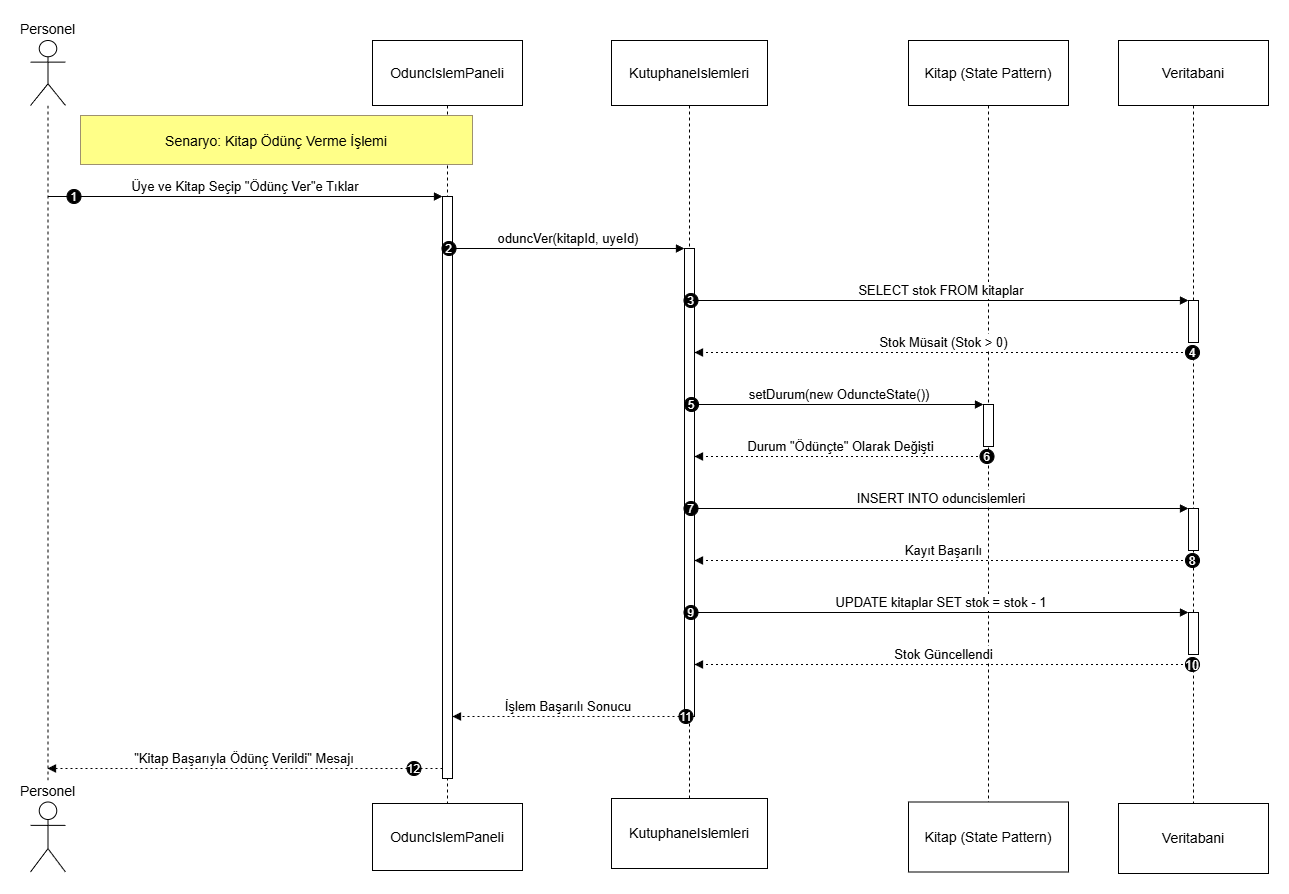

The diagram above was exported from draw.io. Its source (the exported page's mxGraphModel, read from the mxfile embedded in the PNG):
<mxGraphModel dx="1906" dy="971" grid="1" gridSize="10" guides="1" tooltips="1" connect="1" arrows="1" fold="1" page="1" pageScale="1" pageWidth="827" pageHeight="1169" math="0" shadow="0">
  <root>
    <mxCell id="0" />
    <mxCell id="1" parent="0" />
    <mxCell id="iotDUqp-eIxNVGHRhe4W-1" parent="1" style="shape=umlLifeline;perimeter=lifelinePerimeter;whiteSpace=wrap;container=1;dropTarget=0;collapsible=0;recursiveResize=0;outlineConnect=0;portConstraint=eastwest;newEdgeStyle={&quot;edgeStyle&quot;:&quot;elbowEdgeStyle&quot;,&quot;elbow&quot;:&quot;vertical&quot;,&quot;curved&quot;:0,&quot;rounded&quot;:0};participant=umlActor;verticalAlign=bottom;labelPosition=center;verticalLabelPosition=top;align=center;size=65;fontSize=14;" value="Personel" vertex="1">
      <mxGeometry height="740" width="35" x="20" y="20" as="geometry" />
    </mxCell>
    <mxCell id="iotDUqp-eIxNVGHRhe4W-2" parent="1" style="shape=umlLifeline;perimeter=lifelinePerimeter;whiteSpace=wrap;container=1;dropTarget=0;collapsible=0;recursiveResize=0;outlineConnect=0;portConstraint=eastwest;newEdgeStyle={&quot;edgeStyle&quot;:&quot;elbowEdgeStyle&quot;,&quot;elbow&quot;:&quot;vertical&quot;,&quot;curved&quot;:0,&quot;rounded&quot;:0};size=65;fontSize=14;" value="OduncIslemPaneli" vertex="1">
      <mxGeometry height="770" width="150" x="362" y="20" as="geometry" />
    </mxCell>
    <mxCell id="iotDUqp-eIxNVGHRhe4W-3" parent="iotDUqp-eIxNVGHRhe4W-2" style="points=[];perimeter=orthogonalPerimeter;outlineConnect=0;targetShapes=umlLifeline;portConstraint=eastwest;newEdgeStyle={&quot;edgeStyle&quot;:&quot;elbowEdgeStyle&quot;,&quot;elbow&quot;:&quot;vertical&quot;,&quot;curved&quot;:0,&quot;rounded&quot;:0}" value="" vertex="1">
      <mxGeometry height="582" width="10" x="70" y="156" as="geometry" />
    </mxCell>
    <mxCell id="iotDUqp-eIxNVGHRhe4W-4" parent="1" style="shape=umlLifeline;perimeter=lifelinePerimeter;whiteSpace=wrap;container=1;dropTarget=0;collapsible=0;recursiveResize=0;outlineConnect=0;portConstraint=eastwest;newEdgeStyle={&quot;edgeStyle&quot;:&quot;elbowEdgeStyle&quot;,&quot;elbow&quot;:&quot;vertical&quot;,&quot;curved&quot;:0,&quot;rounded&quot;:0};size=65;fontSize=14;" value="KutuphaneIslemleri" vertex="1">
      <mxGeometry height="760" width="156" x="601" y="20" as="geometry" />
    </mxCell>
    <mxCell id="iotDUqp-eIxNVGHRhe4W-5" parent="iotDUqp-eIxNVGHRhe4W-4" style="points=[];perimeter=orthogonalPerimeter;outlineConnect=0;targetShapes=umlLifeline;portConstraint=eastwest;newEdgeStyle={&quot;edgeStyle&quot;:&quot;elbowEdgeStyle&quot;,&quot;elbow&quot;:&quot;vertical&quot;,&quot;curved&quot;:0,&quot;rounded&quot;:0}" value="" vertex="1">
      <mxGeometry height="468" width="10" x="73" y="208" as="geometry" />
    </mxCell>
    <mxCell id="iotDUqp-eIxNVGHRhe4W-6" parent="1" style="shape=umlLifeline;perimeter=lifelinePerimeter;whiteSpace=wrap;container=1;dropTarget=0;collapsible=0;recursiveResize=0;outlineConnect=0;portConstraint=eastwest;newEdgeStyle={&quot;edgeStyle&quot;:&quot;elbowEdgeStyle&quot;,&quot;elbow&quot;:&quot;vertical&quot;,&quot;curved&quot;:0,&quot;rounded&quot;:0};size=65;fontSize=14;" value="Kitap (State Pattern)" vertex="1">
      <mxGeometry height="810" width="160" x="898" y="20" as="geometry" />
    </mxCell>
    <mxCell id="iotDUqp-eIxNVGHRhe4W-7" parent="iotDUqp-eIxNVGHRhe4W-6" style="points=[];perimeter=orthogonalPerimeter;outlineConnect=0;targetShapes=umlLifeline;portConstraint=eastwest;newEdgeStyle={&quot;edgeStyle&quot;:&quot;elbowEdgeStyle&quot;,&quot;elbow&quot;:&quot;vertical&quot;,&quot;curved&quot;:0,&quot;rounded&quot;:0}" value="" vertex="1">
      <mxGeometry height="42" width="10" x="75" y="364" as="geometry" />
    </mxCell>
    <mxCell id="iotDUqp-eIxNVGHRhe4W-8" parent="1" style="shape=umlLifeline;perimeter=lifelinePerimeter;whiteSpace=wrap;container=1;dropTarget=0;collapsible=0;recursiveResize=0;outlineConnect=0;portConstraint=eastwest;newEdgeStyle={&quot;edgeStyle&quot;:&quot;elbowEdgeStyle&quot;,&quot;elbow&quot;:&quot;vertical&quot;,&quot;curved&quot;:0,&quot;rounded&quot;:0};size=65;fontSize=14;" value="Veritabani" vertex="1">
      <mxGeometry height="790" width="150" x="1108" y="20" as="geometry" />
    </mxCell>
    <mxCell id="iotDUqp-eIxNVGHRhe4W-9" parent="iotDUqp-eIxNVGHRhe4W-8" style="points=[];perimeter=orthogonalPerimeter;outlineConnect=0;targetShapes=umlLifeline;portConstraint=eastwest;newEdgeStyle={&quot;edgeStyle&quot;:&quot;elbowEdgeStyle&quot;,&quot;elbow&quot;:&quot;vertical&quot;,&quot;curved&quot;:0,&quot;rounded&quot;:0}" value="" vertex="1">
      <mxGeometry height="42" width="10" x="70" y="260" as="geometry" />
    </mxCell>
    <mxCell id="iotDUqp-eIxNVGHRhe4W-10" parent="iotDUqp-eIxNVGHRhe4W-8" style="points=[];perimeter=orthogonalPerimeter;outlineConnect=0;targetShapes=umlLifeline;portConstraint=eastwest;newEdgeStyle={&quot;edgeStyle&quot;:&quot;elbowEdgeStyle&quot;,&quot;elbow&quot;:&quot;vertical&quot;,&quot;curved&quot;:0,&quot;rounded&quot;:0}" value="" vertex="1">
      <mxGeometry height="42" width="10" x="70" y="468" as="geometry" />
    </mxCell>
    <mxCell id="iotDUqp-eIxNVGHRhe4W-11" parent="iotDUqp-eIxNVGHRhe4W-8" style="points=[];perimeter=orthogonalPerimeter;outlineConnect=0;targetShapes=umlLifeline;portConstraint=eastwest;newEdgeStyle={&quot;edgeStyle&quot;:&quot;elbowEdgeStyle&quot;,&quot;elbow&quot;:&quot;vertical&quot;,&quot;curved&quot;:0,&quot;rounded&quot;:0}" value="" vertex="1">
      <mxGeometry height="42" width="10" x="70" y="572" as="geometry" />
    </mxCell>
    <mxCell id="iotDUqp-eIxNVGHRhe4W-12" edge="1" parent="1" source="iotDUqp-eIxNVGHRhe4W-1" style="verticalAlign=bottom;edgeStyle=elbowEdgeStyle;elbow=vertical;curved=0;rounded=0;endArrow=block;fontSize=13;" target="iotDUqp-eIxNVGHRhe4W-3" value="Üye ve Kitap Seçip &quot;Ödünç Ver&quot;e Tıklar">
      <mxGeometry relative="1" as="geometry">
        <Array as="points">
          <mxPoint x="275" y="176" />
        </Array>
      </mxGeometry>
    </mxCell>
    <mxCell id="iotDUqp-eIxNVGHRhe4W-13" parent="iotDUqp-eIxNVGHRhe4W-12" style="ellipse;aspect=fixed;fillColor=#000000;align=center;fontColor=#FFFFFF;" value="1" vertex="1">
      <mxGeometry height="14" relative="1" width="14" as="geometry">
        <mxPoint x="-178.5" y="-7" as="offset" />
      </mxGeometry>
    </mxCell>
    <mxCell id="iotDUqp-eIxNVGHRhe4W-14" edge="1" parent="1" source="iotDUqp-eIxNVGHRhe4W-3" style="verticalAlign=bottom;edgeStyle=elbowEdgeStyle;elbow=vertical;curved=0;rounded=0;endArrow=block;fontSize=13;" target="iotDUqp-eIxNVGHRhe4W-5" value="oduncVer(kitapId, uyeId)">
      <mxGeometry relative="1" as="geometry">
        <Array as="points">
          <mxPoint x="569" y="228" />
        </Array>
      </mxGeometry>
    </mxCell>
    <mxCell id="iotDUqp-eIxNVGHRhe4W-15" parent="iotDUqp-eIxNVGHRhe4W-14" style="ellipse;aspect=fixed;fillColor=#000000;align=center;fontColor=#FFFFFF;" value="2" vertex="1">
      <mxGeometry height="14" relative="1" width="14" as="geometry">
        <mxPoint x="-126.5" y="-7" as="offset" />
      </mxGeometry>
    </mxCell>
    <mxCell id="iotDUqp-eIxNVGHRhe4W-16" edge="1" parent="1" source="iotDUqp-eIxNVGHRhe4W-5" style="verticalAlign=bottom;edgeStyle=elbowEdgeStyle;elbow=vertical;curved=0;rounded=0;endArrow=block;fontSize=13;" target="iotDUqp-eIxNVGHRhe4W-9" value="SELECT stok FROM kitaplar">
      <mxGeometry relative="1" as="geometry">
        <Array as="points">
          <mxPoint x="942" y="280" />
        </Array>
      </mxGeometry>
    </mxCell>
    <mxCell id="iotDUqp-eIxNVGHRhe4W-17" parent="iotDUqp-eIxNVGHRhe4W-16" style="ellipse;aspect=fixed;fillColor=#000000;align=center;fontColor=#FFFFFF;" value="3" vertex="1">
      <mxGeometry height="14" relative="1" width="14" as="geometry">
        <mxPoint x="-257.5" y="-7" as="offset" />
      </mxGeometry>
    </mxCell>
    <mxCell id="iotDUqp-eIxNVGHRhe4W-18" edge="1" parent="1" source="iotDUqp-eIxNVGHRhe4W-8" style="verticalAlign=bottom;edgeStyle=elbowEdgeStyle;elbow=vertical;curved=0;rounded=0;dashed=1;dashPattern=2 3;endArrow=block;fontSize=13;" target="iotDUqp-eIxNVGHRhe4W-5" value="Stok Müsait (Stok &gt; 0)">
      <mxGeometry relative="1" as="geometry">
        <Array as="points">
          <mxPoint x="943" y="332" />
        </Array>
      </mxGeometry>
    </mxCell>
    <mxCell id="iotDUqp-eIxNVGHRhe4W-19" parent="iotDUqp-eIxNVGHRhe4W-18" style="ellipse;aspect=fixed;fillColor=#000000;align=center;fontColor=#FFFFFF;" value="4" vertex="1">
      <mxGeometry height="14" relative="1" width="14" as="geometry">
        <mxPoint x="241.5" y="-7" as="offset" />
      </mxGeometry>
    </mxCell>
    <mxCell id="iotDUqp-eIxNVGHRhe4W-20" edge="1" parent="1" source="iotDUqp-eIxNVGHRhe4W-5" style="verticalAlign=bottom;edgeStyle=elbowEdgeStyle;elbow=vertical;curved=0;rounded=0;endArrow=block;fontSize=13;" target="iotDUqp-eIxNVGHRhe4W-7" value="setDurum(new OduncteState())">
      <mxGeometry relative="1" as="geometry">
        <Array as="points">
          <mxPoint x="839" y="384" />
        </Array>
      </mxGeometry>
    </mxCell>
    <mxCell id="iotDUqp-eIxNVGHRhe4W-21" parent="iotDUqp-eIxNVGHRhe4W-20" style="ellipse;aspect=fixed;fillColor=#000000;align=center;fontColor=#FFFFFF;" value="5" vertex="1">
      <mxGeometry height="14" relative="1" width="14" as="geometry">
        <mxPoint x="-155" y="-7" as="offset" />
      </mxGeometry>
    </mxCell>
    <mxCell id="iotDUqp-eIxNVGHRhe4W-22" edge="1" parent="1" source="iotDUqp-eIxNVGHRhe4W-6" style="verticalAlign=bottom;edgeStyle=elbowEdgeStyle;elbow=vertical;curved=0;rounded=0;dashed=1;dashPattern=2 3;endArrow=block;fontSize=13;" target="iotDUqp-eIxNVGHRhe4W-5" value="Durum &quot;Ödünçte&quot; Olarak Değişti">
      <mxGeometry relative="1" as="geometry">
        <Array as="points">
          <mxPoint x="840" y="436" />
        </Array>
      </mxGeometry>
    </mxCell>
    <mxCell id="iotDUqp-eIxNVGHRhe4W-23" parent="iotDUqp-eIxNVGHRhe4W-22" style="ellipse;aspect=fixed;fillColor=#000000;align=center;fontColor=#FFFFFF;" value="6" vertex="1">
      <mxGeometry height="14" relative="1" width="14" as="geometry">
        <mxPoint x="139" y="-7" as="offset" />
      </mxGeometry>
    </mxCell>
    <mxCell id="iotDUqp-eIxNVGHRhe4W-24" edge="1" parent="1" source="iotDUqp-eIxNVGHRhe4W-5" style="verticalAlign=bottom;edgeStyle=elbowEdgeStyle;elbow=vertical;curved=0;rounded=0;endArrow=block;fontSize=13;" target="iotDUqp-eIxNVGHRhe4W-10" value="INSERT INTO oduncislemleri">
      <mxGeometry relative="1" as="geometry">
        <Array as="points">
          <mxPoint x="942" y="488" />
        </Array>
      </mxGeometry>
    </mxCell>
    <mxCell id="iotDUqp-eIxNVGHRhe4W-25" parent="iotDUqp-eIxNVGHRhe4W-24" style="ellipse;aspect=fixed;fillColor=#000000;align=center;fontColor=#FFFFFF;" value="7" vertex="1">
      <mxGeometry height="14" relative="1" width="14" as="geometry">
        <mxPoint x="-257.5" y="-7" as="offset" />
      </mxGeometry>
    </mxCell>
    <mxCell id="iotDUqp-eIxNVGHRhe4W-26" edge="1" parent="1" source="iotDUqp-eIxNVGHRhe4W-8" style="verticalAlign=bottom;edgeStyle=elbowEdgeStyle;elbow=vertical;curved=0;rounded=0;dashed=1;dashPattern=2 3;endArrow=block;fontSize=13;" target="iotDUqp-eIxNVGHRhe4W-5" value="Kayıt Başarılı">
      <mxGeometry relative="1" as="geometry">
        <Array as="points">
          <mxPoint x="943" y="540" />
        </Array>
      </mxGeometry>
    </mxCell>
    <mxCell id="iotDUqp-eIxNVGHRhe4W-27" parent="iotDUqp-eIxNVGHRhe4W-26" style="ellipse;aspect=fixed;fillColor=#000000;align=center;fontColor=#FFFFFF;" value="8" vertex="1">
      <mxGeometry height="14" relative="1" width="14" as="geometry">
        <mxPoint x="241.5" y="-7" as="offset" />
      </mxGeometry>
    </mxCell>
    <mxCell id="iotDUqp-eIxNVGHRhe4W-28" edge="1" parent="1" source="iotDUqp-eIxNVGHRhe4W-5" style="verticalAlign=bottom;edgeStyle=elbowEdgeStyle;elbow=vertical;curved=0;rounded=0;endArrow=block;fontSize=13;" target="iotDUqp-eIxNVGHRhe4W-11" value="UPDATE kitaplar SET stok = stok - 1">
      <mxGeometry relative="1" as="geometry">
        <Array as="points">
          <mxPoint x="942" y="592" />
        </Array>
      </mxGeometry>
    </mxCell>
    <mxCell id="iotDUqp-eIxNVGHRhe4W-29" parent="iotDUqp-eIxNVGHRhe4W-28" style="ellipse;aspect=fixed;fillColor=#000000;align=center;fontColor=#FFFFFF;" value="9" vertex="1">
      <mxGeometry height="14" relative="1" width="14" as="geometry">
        <mxPoint x="-257.5" y="-7" as="offset" />
      </mxGeometry>
    </mxCell>
    <mxCell id="iotDUqp-eIxNVGHRhe4W-30" edge="1" parent="1" source="iotDUqp-eIxNVGHRhe4W-8" style="verticalAlign=bottom;edgeStyle=elbowEdgeStyle;elbow=vertical;curved=0;rounded=0;dashed=1;dashPattern=2 3;endArrow=block;fontSize=13;" target="iotDUqp-eIxNVGHRhe4W-5" value="Stok Güncellendi">
      <mxGeometry relative="1" as="geometry">
        <Array as="points">
          <mxPoint x="943" y="644" />
        </Array>
      </mxGeometry>
    </mxCell>
    <mxCell id="iotDUqp-eIxNVGHRhe4W-31" parent="iotDUqp-eIxNVGHRhe4W-30" style="ellipse;aspect=fixed;fillColor=#000000;align=center;fontColor=#FFFFFF;fontSize=13;" value="10" vertex="1">
      <mxGeometry height="14" relative="1" width="14" as="geometry">
        <mxPoint x="241.5" y="-7" as="offset" />
      </mxGeometry>
    </mxCell>
    <mxCell id="iotDUqp-eIxNVGHRhe4W-32" edge="1" parent="1" source="iotDUqp-eIxNVGHRhe4W-5" style="verticalAlign=bottom;edgeStyle=elbowEdgeStyle;elbow=vertical;curved=0;rounded=0;dashed=1;dashPattern=2 3;endArrow=block;fontSize=13;" target="iotDUqp-eIxNVGHRhe4W-3" value="İşlem Başarılı Sonucu">
      <mxGeometry relative="1" as="geometry">
        <Array as="points">
          <mxPoint x="570" y="696" />
        </Array>
      </mxGeometry>
    </mxCell>
    <mxCell id="iotDUqp-eIxNVGHRhe4W-33" parent="iotDUqp-eIxNVGHRhe4W-32" style="ellipse;aspect=fixed;fillColor=#000000;align=center;fontColor=#FFFFFF;" value="11" vertex="1">
      <mxGeometry height="14" relative="1" width="14" as="geometry">
        <mxPoint x="110.5" y="-7" as="offset" />
      </mxGeometry>
    </mxCell>
    <mxCell id="iotDUqp-eIxNVGHRhe4W-34" edge="1" parent="1" source="iotDUqp-eIxNVGHRhe4W-3" style="verticalAlign=bottom;edgeStyle=elbowEdgeStyle;elbow=vertical;curved=0;rounded=0;dashed=1;dashPattern=2 3;endArrow=block;fontSize=13;" target="iotDUqp-eIxNVGHRhe4W-1" value="&quot;Kitap Başarıyla Ödünç Verildi&quot; Mesajı">
      <mxGeometry relative="1" as="geometry">
        <Array as="points">
          <mxPoint x="276" y="748" />
        </Array>
      </mxGeometry>
    </mxCell>
    <mxCell id="iotDUqp-eIxNVGHRhe4W-35" parent="iotDUqp-eIxNVGHRhe4W-34" style="ellipse;aspect=fixed;fillColor=#000000;align=center;fontColor=#FFFFFF;" value="12" vertex="1">
      <mxGeometry height="14" relative="1" width="14" as="geometry">
        <mxPoint x="162.5" y="-7" as="offset" />
      </mxGeometry>
    </mxCell>
    <mxCell id="iotDUqp-eIxNVGHRhe4W-36" parent="1" style="fillColor=#ffff88;strokeColor=#9E916F;fontSize=14;" value="Senaryo: Kitap Ödünç Verme İşlemi" vertex="1">
      <mxGeometry height="49" width="392" x="70" y="95" as="geometry" />
    </mxCell>
    <mxCell id="iotDUqp-eIxNVGHRhe4W-37" parent="1" style="shape=umlLifeline;perimeter=lifelinePerimeter;whiteSpace=wrap;container=1;dropTarget=0;collapsible=0;recursiveResize=0;outlineConnect=0;portConstraint=eastwest;newEdgeStyle={&quot;edgeStyle&quot;:&quot;elbowEdgeStyle&quot;,&quot;elbow&quot;:&quot;vertical&quot;,&quot;curved&quot;:0,&quot;rounded&quot;:0};size=67;fontSize=14;" value="OduncIslemPaneli" vertex="1">
      <mxGeometry height="67" width="150" x="362" y="783" as="geometry" />
    </mxCell>
    <mxCell id="iotDUqp-eIxNVGHRhe4W-40" parent="1" style="shape=umlLifeline;perimeter=lifelinePerimeter;whiteSpace=wrap;container=1;dropTarget=0;collapsible=0;recursiveResize=0;outlineConnect=0;portConstraint=eastwest;newEdgeStyle={&quot;edgeStyle&quot;:&quot;elbowEdgeStyle&quot;,&quot;elbow&quot;:&quot;vertical&quot;,&quot;curved&quot;:0,&quot;rounded&quot;:0};size=70;fontSize=14;" value="KutuphaneIslemleri" vertex="1">
      <mxGeometry height="70" width="156" x="601" y="778" as="geometry" />
    </mxCell>
    <mxCell id="iotDUqp-eIxNVGHRhe4W-42" parent="1" style="shape=umlLifeline;perimeter=lifelinePerimeter;whiteSpace=wrap;container=1;dropTarget=0;collapsible=0;recursiveResize=0;outlineConnect=0;portConstraint=eastwest;newEdgeStyle={&quot;edgeStyle&quot;:&quot;elbowEdgeStyle&quot;,&quot;elbow&quot;:&quot;vertical&quot;,&quot;curved&quot;:0,&quot;rounded&quot;:0};size=70;fontSize=14;" value="Kitap (State Pattern)" vertex="1">
      <mxGeometry height="70" width="160" x="898" y="781.5" as="geometry" />
    </mxCell>
    <mxCell id="iotDUqp-eIxNVGHRhe4W-44" parent="1" style="shape=umlLifeline;perimeter=lifelinePerimeter;whiteSpace=wrap;container=1;dropTarget=0;collapsible=0;recursiveResize=0;outlineConnect=0;portConstraint=eastwest;newEdgeStyle={&quot;edgeStyle&quot;:&quot;elbowEdgeStyle&quot;,&quot;elbow&quot;:&quot;vertical&quot;,&quot;curved&quot;:0,&quot;rounded&quot;:0};participant=umlActor;verticalAlign=bottom;labelPosition=center;verticalLabelPosition=top;align=center;size=70;fontSize=14;" value="Personel" vertex="1">
      <mxGeometry height="70" width="35" x="20" y="781.5" as="geometry" />
    </mxCell>
    <mxCell id="iotDUqp-eIxNVGHRhe4W-45" parent="1" style="shape=umlLifeline;perimeter=lifelinePerimeter;whiteSpace=wrap;container=1;dropTarget=0;collapsible=0;recursiveResize=0;outlineConnect=0;portConstraint=eastwest;newEdgeStyle={&quot;edgeStyle&quot;:&quot;elbowEdgeStyle&quot;,&quot;elbow&quot;:&quot;vertical&quot;,&quot;curved&quot;:0,&quot;rounded&quot;:0};size=70;fontSize=14;" value="Veritabani" vertex="1">
      <mxGeometry height="70" width="150" x="1108" y="783" as="geometry" />
    </mxCell>
  </root>
</mxGraphModel>